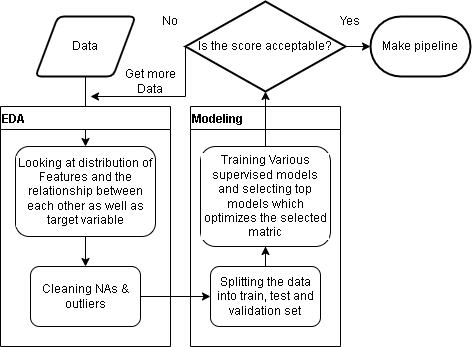

The diagram above was exported from draw.io. Its source (the exported page's mxGraphModel, read from the mxfile embedded in the PNG):
<mxGraphModel dx="1075" dy="140" grid="1" gridSize="10" guides="1" tooltips="1" connect="1" arrows="1" fold="1" page="1" pageScale="1" pageWidth="850" pageHeight="1100" math="0" shadow="0">
  <root>
    <mxCell id="0" />
    <mxCell id="1" parent="0" />
    <mxCell id="jARH_M-QHtDEa8sQdCGR-26" style="edgeStyle=orthogonalEdgeStyle;rounded=0;orthogonalLoop=1;jettySize=auto;html=1;entryX=0.5;entryY=0;entryDx=0;entryDy=0;fontColor=#000000;labelBackgroundColor=#FFFFFF;" edge="1" parent="1" source="jARH_M-QHtDEa8sQdCGR-9" target="jARH_M-QHtDEa8sQdCGR-2">
      <mxGeometry relative="1" as="geometry" />
    </mxCell>
    <mxCell id="jARH_M-QHtDEa8sQdCGR-9" value="Data" style="shape=parallelogram;html=1;strokeWidth=2;perimeter=parallelogramPerimeter;whiteSpace=wrap;rounded=1;arcSize=12;size=0.22499999999999998;labelBackgroundColor=#FFFFFF;fontColor=#000000;" vertex="1" parent="1">
      <mxGeometry x="-695" y="160" width="100" height="60" as="geometry" />
    </mxCell>
    <mxCell id="jARH_M-QHtDEa8sQdCGR-14" value="EDA" style="swimlane;align=left;labelBackgroundColor=#FFFFFF;fontColor=#000000;" vertex="1" parent="1">
      <mxGeometry x="-730" y="250" width="170" height="240" as="geometry" />
    </mxCell>
    <mxCell id="jARH_M-QHtDEa8sQdCGR-2" value="Looking at distribution of Features and the relationship between each other as well as target variable" style="rounded=1;whiteSpace=wrap;html=1;labelBackgroundColor=#FFFFFF;fontColor=#000000;" vertex="1" parent="jARH_M-QHtDEa8sQdCGR-14">
      <mxGeometry x="15" y="40" width="140" height="90" as="geometry" />
    </mxCell>
    <mxCell id="jARH_M-QHtDEa8sQdCGR-11" value="Cleaning NAs &amp;amp; outliers" style="rounded=1;whiteSpace=wrap;html=1;labelBackgroundColor=#FFFFFF;fontColor=#000000;" vertex="1" parent="jARH_M-QHtDEa8sQdCGR-14">
      <mxGeometry x="30" y="160" width="110" height="60" as="geometry" />
    </mxCell>
    <mxCell id="jARH_M-QHtDEa8sQdCGR-12" value="" style="edgeStyle=orthogonalEdgeStyle;rounded=0;orthogonalLoop=1;jettySize=auto;html=1;labelBackgroundColor=#FFFFFF;fontColor=#000000;" edge="1" parent="jARH_M-QHtDEa8sQdCGR-14" source="jARH_M-QHtDEa8sQdCGR-2" target="jARH_M-QHtDEa8sQdCGR-11">
      <mxGeometry relative="1" as="geometry" />
    </mxCell>
    <mxCell id="jARH_M-QHtDEa8sQdCGR-15" value="Modeling" style="swimlane;fontColor=#000000;align=left;labelBackgroundColor=#FFFFFF;" vertex="1" parent="1">
      <mxGeometry x="-540" y="250" width="150" height="240" as="geometry" />
    </mxCell>
    <mxCell id="jARH_M-QHtDEa8sQdCGR-16" value="Splitting the data into train, test and validation set" style="rounded=1;whiteSpace=wrap;html=1;labelBackgroundColor=#FFFFFF;fontColor=#000000;" vertex="1" parent="jARH_M-QHtDEa8sQdCGR-15">
      <mxGeometry x="20" y="160" width="110" height="60" as="geometry" />
    </mxCell>
    <mxCell id="jARH_M-QHtDEa8sQdCGR-18" value="Training Various supervised models and selecting top models which optimizes the selected matric" style="whiteSpace=wrap;html=1;rounded=1;labelBackgroundColor=#FFFFFF;fontColor=#000000;" vertex="1" parent="jARH_M-QHtDEa8sQdCGR-15">
      <mxGeometry x="10" y="40" width="130" height="100" as="geometry" />
    </mxCell>
    <mxCell id="jARH_M-QHtDEa8sQdCGR-19" value="" style="edgeStyle=orthogonalEdgeStyle;rounded=0;orthogonalLoop=1;jettySize=auto;html=1;fontColor=#000000;labelBackgroundColor=#FFFFFF;" edge="1" parent="jARH_M-QHtDEa8sQdCGR-15" source="jARH_M-QHtDEa8sQdCGR-16" target="jARH_M-QHtDEa8sQdCGR-18">
      <mxGeometry relative="1" as="geometry" />
    </mxCell>
    <mxCell id="jARH_M-QHtDEa8sQdCGR-17" value="" style="edgeStyle=orthogonalEdgeStyle;rounded=0;orthogonalLoop=1;jettySize=auto;html=1;labelBackgroundColor=#FFFFFF;fontColor=#000000;" edge="1" parent="1" source="jARH_M-QHtDEa8sQdCGR-11" target="jARH_M-QHtDEa8sQdCGR-16">
      <mxGeometry relative="1" as="geometry" />
    </mxCell>
    <mxCell id="jARH_M-QHtDEa8sQdCGR-28" style="edgeStyle=orthogonalEdgeStyle;rounded=0;orthogonalLoop=1;jettySize=auto;html=1;fontColor=#000000;labelBackgroundColor=#FFFFFF;exitX=0;exitY=0.5;exitDx=0;exitDy=0;exitPerimeter=0;" edge="1" parent="1" source="jARH_M-QHtDEa8sQdCGR-24">
      <mxGeometry relative="1" as="geometry">
        <mxPoint x="-640" y="240" as="targetPoint" />
        <mxPoint x="-550" y="200" as="sourcePoint" />
        <Array as="points">
          <mxPoint x="-545" y="240" />
        </Array>
      </mxGeometry>
    </mxCell>
    <mxCell id="jARH_M-QHtDEa8sQdCGR-31" style="edgeStyle=orthogonalEdgeStyle;rounded=0;orthogonalLoop=1;jettySize=auto;html=1;entryX=0;entryY=0.5;entryDx=0;entryDy=0;entryPerimeter=0;fontColor=#000000;labelBackgroundColor=#FFFFFF;" edge="1" parent="1" source="jARH_M-QHtDEa8sQdCGR-24" target="jARH_M-QHtDEa8sQdCGR-30">
      <mxGeometry relative="1" as="geometry" />
    </mxCell>
    <mxCell id="jARH_M-QHtDEa8sQdCGR-24" value="&lt;span style=&quot;&quot;&gt;&lt;font&gt;Is the score acceptable?&lt;/font&gt;&lt;/span&gt;" style="strokeWidth=2;html=1;shape=mxgraph.flowchart.decision;whiteSpace=wrap;labelBackgroundColor=none;fontColor=#000000;fillColor=none;" vertex="1" parent="1">
      <mxGeometry x="-545" y="145" width="160" height="90" as="geometry" />
    </mxCell>
    <mxCell id="jARH_M-QHtDEa8sQdCGR-25" style="edgeStyle=orthogonalEdgeStyle;rounded=0;orthogonalLoop=1;jettySize=auto;html=1;entryX=0.5;entryY=1;entryDx=0;entryDy=0;entryPerimeter=0;fontColor=#000000;labelBackgroundColor=#FFFFFF;" edge="1" parent="1" source="jARH_M-QHtDEa8sQdCGR-18" target="jARH_M-QHtDEa8sQdCGR-24">
      <mxGeometry relative="1" as="geometry" />
    </mxCell>
    <mxCell id="jARH_M-QHtDEa8sQdCGR-29" value="Get more Data" style="text;html=1;strokeColor=none;fillColor=none;align=center;verticalAlign=middle;whiteSpace=wrap;rounded=0;labelBackgroundColor=#FFFFFF;fontColor=#000000;" vertex="1" parent="1">
      <mxGeometry x="-610" y="210" width="60" height="30" as="geometry" />
    </mxCell>
    <mxCell id="jARH_M-QHtDEa8sQdCGR-30" value="Make pipeline" style="strokeWidth=2;html=1;shape=mxgraph.flowchart.terminator;whiteSpace=wrap;labelBackgroundColor=none;fontColor=#000000;fillColor=none;" vertex="1" parent="1">
      <mxGeometry x="-360" y="160" width="100" height="60" as="geometry" />
    </mxCell>
    <mxCell id="jARH_M-QHtDEa8sQdCGR-32" value="No" style="text;html=1;strokeColor=none;fillColor=none;align=center;verticalAlign=middle;whiteSpace=wrap;rounded=0;labelBackgroundColor=#FFFFFF;fontColor=#000000;" vertex="1" parent="1">
      <mxGeometry x="-590" y="150" width="60" height="30" as="geometry" />
    </mxCell>
    <mxCell id="jARH_M-QHtDEa8sQdCGR-33" value="Yes" style="text;html=1;strokeColor=none;fillColor=none;align=center;verticalAlign=middle;whiteSpace=wrap;rounded=0;labelBackgroundColor=#FFFFFF;fontColor=#000000;" vertex="1" parent="1">
      <mxGeometry x="-410" y="150" width="60" height="30" as="geometry" />
    </mxCell>
  </root>
</mxGraphModel>